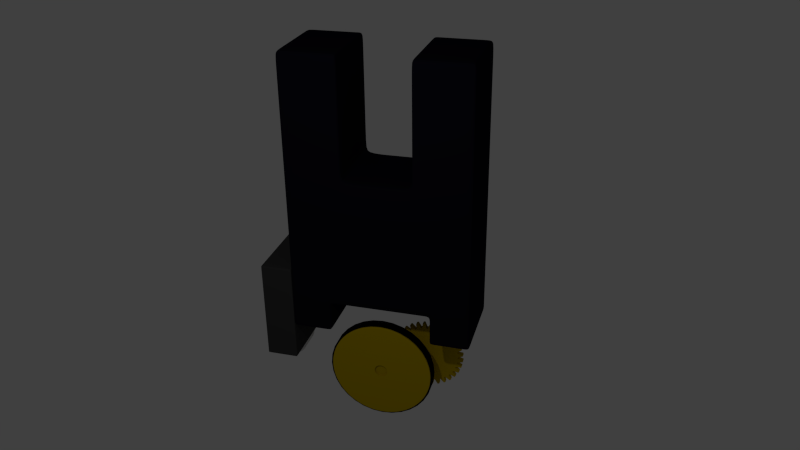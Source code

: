 # Source: magnetic_robot_4.blend  (saved by Blender 2.76.0; exported with 4.5.12 LTS)
import bpy
from mathutils import Matrix  # noqa: F401  (used for matrix-valued properties, if any)

bpy.ops.wm.read_factory_settings(use_empty=True)
scene = bpy.context.scene
scene.name = 'Scene'

# ---- collections
col_collection_1 = bpy.data.collections.new('Collection 1'); scene.collection.children.link(col_collection_1)
col_collection_2 = bpy.data.collections.new('Collection 2'); scene.collection.children.link(col_collection_2)
col_collection_3 = bpy.data.collections.new('Collection 3'); scene.collection.children.link(col_collection_3)
col_collection_4 = bpy.data.collections.new('Collection 4'); scene.collection.children.link(col_collection_4)
col_collection_5 = bpy.data.collections.new('Collection 5'); scene.collection.children.link(col_collection_5)

# ---- materials (node trees are filled in below, after node groups)
mat_magnet = bpy.data.materials.new('Magnet')
mat_magnet.alpha_threshold = 0.0
mat_magnet.use_transparent_shadow = False
mat_magnet.diffuse_color = (0.005782, 0.005244, 0.01109, 1.0)
mat_magnet.roughness = 0.5
mat_jante = bpy.data.materials.new('Jante')
mat_jante.alpha_threshold = 0.0
mat_jante.use_transparent_shadow = False
mat_jante.diffuse_color = (0.4869, 0.3426, 0.0, 1.0)
mat_jante.roughness = 0.5
mat_side_wheels = bpy.data.materials.new('Side Wheels')
mat_side_wheels.alpha_threshold = 0.0
mat_side_wheels.use_transparent_shadow = False
mat_side_wheels.roughness = 0.5
mat_rubber = bpy.data.materials.new('Rubber')
mat_rubber.alpha_threshold = 0.0
mat_rubber.use_transparent_shadow = False
mat_rubber.diffuse_color = (0.0, 0.0, 0.0, 1.0)
mat_rubber.roughness = 0.5
mat_material = bpy.data.materials.new('Material')
mat_material.alpha_threshold = 0.0
mat_material.use_transparent_shadow = False
mat_material.diffuse_color = (0.04445, 0.04445, 0.04445, 1.0)
mat_material.roughness = 0.5

# ---- material node trees

# ---- world
world_world = bpy.data.worlds.new('World'); scene.world = world_world
world_world.color = (0.05088, 0.05088, 0.05088)
world_world.use_sun_shadow = False
world_world.sun_shadow_jitter_overblur = 0.0
world_world.cycles.sampling_method = 'MANUAL'
world_world.cycles.sample_map_resolution = 256

# ---- cameras
cam_camera = bpy.data.cameras.new('Camera')
cam_camera.clip_end = 100.0
cam_camera.lens = 35.0
cam_camera.sensor_width = 32.0
cam_camera.sensor_height = 18.0
cam_camera.ortho_scale = 7.314
cam_camera.dof.focus_distance = 0.0
cam_camera.dof.aperture_fstop = 128.0

# ---- lights
light_lamp = bpy.data.lights.new('Lamp', 'POINT')
light_lamp.transmission_factor = 0.0
light_lamp.cutoff_distance = 30.0
light_lamp.energy = 100.0
light_lamp.shadow_buffer_clip_start = 1.001
light_lamp.shadow_soft_size = 0.1
light_lamp.shadow_maximum_resolution = 0.006
light_lamp.use_absolute_resolution = True
light_lamp.cycles.use_multiple_importance_sampling = False

# ---- meshes
me_cube_001 = bpy.data.meshes.new('Cube.001')
me_cube_001.from_pydata([(-0.2866, -1.0, -0.4103), (-0.2866, -1.0, 1.268), (-0.2866, 0.03069, -0.4103), (-0.2866, 0.03069, 1.268), (-0.1598, -1.0, -0.4103), (-0.1598, 0.03069, 1.268), (-0.1598, -1.0, 1.268), (-0.1598, 0.03069, -0.4103), (0.0, 0.03069, 1.268), (0.0, 0.03069, -0.4103), (0.0, -1.0, 1.268), (0.0, -1.0, -0.4103), (-0.2866, -1.0, -0.8042), (-0.2866, 0.03069, -0.8042), (-0.1598, -1.0, -0.8042), (-0.1598, 0.03069, -0.8042), (-0.1069, 0.03069, -0.4103), (-0.1069, 0.03069, 1.268), (-0.1069, -1.0, 1.268), (-0.1069, -1.0, -0.4103), (-0.2866, -1.0, 2.805), (-0.2866, 0.03069, 2.805), (-0.1598, 0.03069, 2.805), (-0.1598, -1.0, 2.805), (-0.1069, -1.0, 2.805), (-0.1069, 0.03069, 2.805), (-0.2866, -1.0, -0.3327), (-0.2866, 0.03069, -0.3327), (-0.1598, 0.03069, -0.3327), (-0.1598, -1.0, -0.3327), (0.0, -1.0, -0.3327), (0.0, 0.03069, -0.3327), (-0.1069, 0.03069, -0.3327), (-0.1069, -1.0, -0.3327), (-0.2669, 0.03069, 1.268), (-0.2669, 0.03069, -0.4103), (-0.2669, -1.0, 1.268), (-0.2669, -1.0, -0.4103), (-0.2669, 0.03069, -0.8042), (-0.2669, -1.0, -0.8042), (-0.2669, 0.03069, 2.805), (-0.2669, -1.0, 2.805), (-0.2669, -1.0, -0.3327), (-0.2669, 0.03069, -0.3327), (-0.1222, 0.03069, -0.4103), (-0.1222, -1.0, 1.268), (-0.1222, 0.03069, 1.268), (-0.1222, -1.0, -0.4103), (-0.1222, -1.0, 2.805), (-0.1222, 0.03069, 2.805), (-0.1222, 0.03069, -0.3327), (-0.1222, -1.0, -0.3327), (-0.2866, 0.03069, -0.7554), (-0.2866, -1.0, -0.7554), (-0.1598, -1.0, -0.7554), (-0.1598, 0.03069, -0.7554), (-0.2669, 0.03069, -0.7554), (-0.2669, -1.0, -0.7554), (-0.1768, 0.03069, 1.268), (-0.1768, -1.0, -0.4103), (-0.1768, -1.0, -0.8042), (-0.1768, 0.03069, 2.805), (-0.1768, -1.0, -0.3327), (-0.1768, 0.03069, -0.4103), (-0.1768, -1.0, 1.268), (-0.1768, 0.03069, -0.8042), (-0.1768, -1.0, 2.805), (-0.1768, 0.03069, -0.3327), (-0.1768, -1.0, -0.7554), (-0.1768, 0.03069, -0.7554), (-0.2866, -1.0, 1.191), (-0.2866, 0.03069, 1.191), (-0.1598, 0.03069, 1.191), (-0.1598, -1.0, 1.191), (0.0, -1.0, 1.191), (0.0, 0.03069, 1.191), (-0.1069, 0.03069, 1.191), (-0.1069, -1.0, 1.191), (-0.2669, 0.03069, 1.191), (-0.2669, -1.0, 1.191), (-0.1222, -1.0, 1.191), (-0.1222, 0.03069, 1.191), (-0.1768, -1.0, 1.191), (-0.1768, 0.03069, 1.191), (-0.1069, -1.0, 1.366), (-0.1598, -1.0, 1.366), (-0.1598, 0.03069, 1.366), (-0.1069, 0.03069, 1.366), (-0.2866, 0.03069, 1.366), (-0.2866, -1.0, 1.366), (-0.2669, -1.0, 1.366), (-0.2669, 0.03069, 1.366), (-0.1222, -1.0, 1.366), (-0.1222, 0.03069, 1.366), (-0.1768, 0.03069, 1.366), (-0.1768, -1.0, 1.366), (-0.1069, -1.0, 2.668), (-0.1598, 0.03069, 2.668), (-0.2866, 0.03069, 2.668), (-0.2866, -1.0, 2.668), (-0.2669, -1.0, 2.668), (-0.2669, 0.03069, 2.668), (-0.1222, -1.0, 2.668), (-0.1222, 0.03069, 2.668), (-0.1768, 0.03069, 2.668), (-0.1768, -1.0, 2.668), (-0.1598, -1.0, 2.668), (-0.1069, 0.03069, 2.668), (-0.2866, -0.9314, 1.268), (-0.2866, -0.9314, -0.4103), (-0.1598, -0.9314, -0.4103), (0.0, -0.9314, 1.268), (0.0, -0.9314, -0.4103), (-0.2866, -0.9314, -0.8042), (-0.1598, -0.9314, -0.8042), (-0.1069, -0.9314, -0.4103), (-0.1069, -0.9314, 1.268), (-0.2866, -0.9314, 2.805), (-0.1598, -0.9314, 2.805), (-0.1069, -0.9314, 2.805), (-0.2866, -0.9314, -0.3327), (-0.2669, -0.9314, 2.805), (-0.2669, -0.9314, -0.8042), (-0.1222, -0.9314, 2.805), (-0.1222, -0.9314, -0.4103), (-0.1598, -0.9314, -0.7554), (-0.2866, -0.9314, -0.7554), (-0.1768, -0.9314, 2.805), (-0.1768, -0.9314, -0.8042), (-0.2866, -0.9314, 1.191), (-0.2866, -0.9314, 1.366), (-0.1069, -0.9314, 1.366), (-0.2866, -0.9314, 2.668), (-0.1069, -0.9314, 2.668), (-0.2866, -0.04375, 1.268), (-0.2866, -0.04375, 2.805), (-0.1598, -0.04375, -0.7554), (-0.2866, -0.04375, 1.366), (-0.2866, -0.04375, 2.668), (-0.2866, -0.04375, -0.4103), (-0.1598, -0.04375, -0.4103), (0.0, -0.04375, 1.268), (0.0, -0.04375, -0.4103), (-0.2866, -0.04375, -0.8042), (-0.1598, -0.04375, -0.8042), (-0.1069, -0.04375, -0.4103), (-0.1069, -0.04375, 1.268), (-0.1598, -0.04375, 2.805), (-0.1069, -0.04375, 2.805), (-0.2866, -0.04375, -0.3327), (-0.2669, -0.04375, 2.805), (-0.2669, -0.04375, -0.8042), (-0.1222, -0.04375, 2.805), (-0.1222, -0.04375, -0.4103), (-0.2866, -0.04375, -0.7554), (-0.1768, -0.04375, 2.805), (-0.1768, -0.04375, -0.8042), (-0.2866, -0.04375, 1.191), (-0.1069, -0.04375, 1.366), (-0.1069, -0.04375, 2.668), (-0.02288, 0.03069, 1.268), (-0.02288, -1.0, -0.4103), (-0.02288, 0.03069, -0.4103), (-0.02288, -1.0, 1.268), (-0.02288, -1.0, -0.3327), (-0.02288, 0.03069, -0.3327), (-0.02288, 0.03069, 1.191), (-0.02288, -1.0, 1.191), (-0.02288, -0.9314, 1.268), (-0.02288, -0.9314, -0.4103), (-0.02288, -0.04375, 1.268), (-0.02288, -0.04375, -0.4103), (-0.2866, -1.0, -0.4903), (-0.1598, -1.0, -0.4903), (-0.2866, 0.03069, -0.4903), (-0.1598, 0.03069, -0.4903), (-0.2669, 0.03069, -0.4903), (-0.2669, -1.0, -0.4903), (-0.1768, 0.03069, -0.4903), (-0.1768, -1.0, -0.4903), (-0.2866, -0.9314, -0.4903), (-0.1598, -0.9314, -0.4903), (-0.1598, -0.04375, -0.4903), (-0.2866, -0.04375, -0.4903), (-0.1415, 0.03069, -0.4103), (-0.1415, -1.0, 1.268), (-0.1415, -1.0, 2.805), (-0.1415, 0.03069, -0.3327), (-0.1415, 0.03069, 1.268), (-0.1415, -1.0, -0.4103), (-0.1415, 0.03069, 2.805), (-0.1415, -1.0, -0.3327), (-0.1415, 0.03069, 1.191), (-0.1415, -1.0, 1.191), (-0.1415, -1.0, 1.366), (-0.1415, 0.03069, 1.366), (-0.1415, -1.0, 2.668), (-0.1415, 0.03069, 2.668), (-0.1415, -0.9314, -0.4103), (-0.1415, -0.9314, 2.805), (-0.1415, -0.04375, -0.4103), (-0.1415, -0.04375, 2.805)], [], [(149, 27, 2, 139), (67, 28, 7, 63), (191, 29, 4, 189), (42, 26, 0, 37), (197, 97, 22, 190), (102, 96, 24, 48), (154, 52, 13, 143), (171, 162, 9, 142), (156, 65, 15, 144), (165, 31, 9, 162), (57, 53, 12, 39), (69, 55, 15, 65), (125, 54, 14, 114), (50, 32, 16, 44), (153, 44, 16, 145), (170, 160, 17, 146), (164, 33, 19, 161), (201, 190, 22, 147), (150, 40, 21, 135), (101, 98, 21, 40), (159, 107, 25, 148), (132, 99, 20, 117), (105, 106, 23, 66), (167, 77, 33, 164), (81, 76, 32, 50), (166, 75, 31, 165), (79, 70, 26, 42), (193, 73, 29, 191), (83, 72, 28, 67), (157, 71, 27, 149), (71, 78, 43, 27), (82, 79, 42, 62), (99, 100, 41, 20), (104, 101, 40, 61), (155, 61, 40, 150), (52, 56, 38, 13), (68, 57, 39, 60), (143, 13, 38, 151), (62, 42, 37, 59), (27, 43, 35, 2), (77, 80, 51, 33), (192, 81, 50, 187), (148, 25, 49, 152), (200, 184, 44, 153), (187, 50, 44, 184), (196, 102, 48, 186), (107, 103, 49, 25), (33, 51, 47, 19), (179, 177, 57, 68), (174, 176, 56, 52), (181, 173, 54, 125), (178, 175, 55, 69), (177, 172, 53, 57), (183, 174, 52, 154), (176, 178, 69, 56), (173, 179, 68, 54), (29, 62, 59, 4), (54, 68, 60, 14), (147, 22, 61, 155), (97, 104, 61, 22), (73, 82, 62, 29), (78, 83, 67, 43), (100, 105, 66, 41), (56, 69, 65, 38), (151, 38, 65, 156), (43, 67, 63, 35), (34, 58, 83, 78), (6, 64, 82, 73), (188, 46, 81, 192), (18, 45, 80, 77), (64, 36, 79, 82), (3, 34, 78, 71), (134, 3, 71, 157), (58, 5, 72, 83), (185, 6, 73, 193), (36, 1, 70, 79), (160, 8, 75, 166), (46, 17, 76, 81), (163, 18, 77, 167), (36, 64, 95, 90), (5, 58, 94, 86), (17, 46, 93, 87), (185, 45, 92, 194), (58, 34, 91, 94), (1, 36, 90, 89), (64, 6, 85, 95), (108, 1, 89, 130), (146, 17, 87, 158), (34, 3, 88, 91), (45, 18, 84, 92), (188, 5, 86, 195), (90, 95, 105, 100), (86, 94, 104, 97), (87, 93, 103, 107), (194, 92, 102, 196), (94, 91, 101, 104), (89, 90, 100, 99), (95, 85, 106, 105), (130, 89, 99, 132), (158, 87, 107, 159), (91, 88, 98, 101), (92, 84, 96, 102), (195, 86, 97, 197), (84, 131, 133, 96), (137, 130, 132, 138), (18, 116, 131, 84), (134, 108, 130, 137), (1, 108, 129, 70), (39, 122, 128, 60), (23, 118, 127, 66), (172, 180, 126, 53), (182, 181, 125, 136), (189, 198, 124, 47), (24, 119, 123, 48), (12, 113, 122, 39), (66, 127, 121, 41), (70, 129, 120, 26), (138, 132, 117, 135), (96, 133, 119, 24), (41, 121, 117, 20), (186, 199, 118, 23), (163, 168, 116, 18), (47, 124, 115, 19), (136, 125, 114, 144), (60, 128, 114, 14), (161, 169, 112, 11), (53, 126, 113, 12), (26, 120, 109, 0), (55, 136, 144, 15), (98, 138, 135, 21), (175, 182, 136, 55), (3, 134, 137, 88), (88, 137, 138, 98), (131, 158, 159, 133), (116, 146, 158, 131), (108, 134, 157, 129), (122, 151, 156, 128), (118, 147, 155, 127), (180, 183, 154, 126), (198, 200, 153, 124), (119, 148, 152, 123), (113, 143, 151, 122), (127, 155, 150, 121), (129, 157, 149, 120), (133, 159, 148, 119), (121, 150, 135, 117), (199, 201, 147, 118), (168, 170, 146, 116), (124, 153, 145, 115), (128, 156, 144, 114), (169, 171, 142, 112), (126, 154, 143, 113), (120, 149, 139, 109), (115, 145, 171, 169), (111, 141, 170, 168), (19, 115, 169, 161), (10, 111, 168, 163), (10, 163, 167, 74), (17, 160, 166, 76), (76, 166, 165, 32), (74, 167, 164, 30), (30, 164, 161, 11), (141, 8, 160, 170), (32, 165, 162, 16), (145, 16, 162, 171), (109, 139, 183, 180), (7, 140, 182, 175), (140, 110, 181, 182), (0, 109, 180, 172), (4, 59, 179, 173), (35, 63, 178, 176), (139, 2, 174, 183), (37, 0, 172, 177), (63, 7, 175, 178), (110, 4, 173, 181), (2, 35, 176, 174), (59, 37, 177, 179), (123, 152, 201, 199), (110, 140, 200, 198), (48, 123, 199, 186), (4, 110, 198, 189), (93, 195, 197, 103), (85, 194, 196, 106), (46, 188, 195, 93), (6, 185, 194, 85), (45, 185, 193, 80), (5, 188, 192, 72), (106, 196, 186, 23), (28, 187, 184, 7), (140, 7, 184, 200), (72, 192, 187, 28), (80, 193, 191, 51), (152, 49, 190, 201), (103, 197, 190, 49), (51, 191, 189, 47)])
me_cube_001.materials.append(mat_magnet)
me_cube_001.use_remesh_preserve_volume = False
me_cube_001.use_remesh_preserve_attributes = False
me_cube_001.use_mirror_vertex_groups = False
me_cube_001.update()
me_circle_006 = bpy.data.meshes.new('Circle.006')
me_circle_006.from_pydata([(2.978e-08, 0.8507, -0.06012), (-0.04174, 0.8497, -0.06012), (-0.09802, 0.9952, -0.06012), (-0.1467, 0.9892, -0.06012), (-0.166, 0.8344, -0.06012), (-0.2067, 0.8253, -0.06012), (-0.2903, 0.9569, -0.06012), (-0.3369, 0.9415, -0.06012), (-0.3256, 0.786, -0.06012), (-0.3637, 0.7691, -0.06012), (-0.4714, 0.8819, -0.06012), (-0.5141, 0.8577, -0.06012), (-0.4727, 0.7074, -0.06012), (-0.5068, 0.6833, -0.06012), (-0.6344, 0.773, -0.06012), (-0.6716, 0.741, -0.06012), (-0.6016, 0.6016, -0.06012), (-0.6304, 0.5713, -0.06012), (-0.773, 0.6344, -0.06012), (-0.8032, 0.5957, -0.06012), (-0.7074, 0.4727, -0.06012), (-0.7297, 0.4374, -0.06012), (-0.8819, 0.4714, -0.06012), (-0.904, 0.4276, -0.06012), (-0.786, 0.3256, -0.06012), (-0.801, 0.2866, -0.06012), (-0.9569, 0.2903, -0.06012), (-0.97, 0.243, -0.06012), (-0.8344, 0.166, -0.06012), (-0.8415, 0.1248, -0.06012), (-0.9952, 0.09802, -0.06012), (-0.9988, 0.04907, -0.06012), (-0.8507, -4.308e-07, -0.06012), (-0.8497, -0.04174, -0.06012), (-0.9952, -0.09802, -0.06012), (-0.9892, -0.1467, -0.06012), (-0.8344, -0.166, -0.06012), (-0.8253, -0.2067, -0.06012), (-0.9569, -0.2903, -0.06012), (-0.9415, -0.3369, -0.06012), (-0.786, -0.3256, -0.06012), (-0.7691, -0.3637, -0.06012), (-0.8819, -0.4714, -0.06012), (-0.8577, -0.5141, -0.06012), (-0.7074, -0.4727, -0.06012), (-0.6833, -0.5068, -0.06012), (-0.773, -0.6344, -0.06012), (-0.741, -0.6716, -0.06012), (-0.6016, -0.6016, -0.06012), (-0.5713, -0.6304, -0.06012), (-0.6344, -0.773, -0.06012), (-0.5957, -0.8032, -0.06012), (-0.4727, -0.7074, -0.06012), (-0.4374, -0.7297, -0.06012), (-0.4714, -0.8819, -0.06012), (-0.4276, -0.904, -0.06012), (-0.3256, -0.786, -0.06012), (-0.2866, -0.801, -0.06012), (-0.2903, -0.9569, -0.06012), (-0.243, -0.97, -0.06012), (-0.166, -0.8344, -0.06012), (-0.1248, -0.8415, -0.06012), (-0.09802, -0.9952, -0.06012), (-0.04907, -0.9988, -0.06012), (-1.519e-06, -0.8507, -0.06012), (0.04174, -0.8497, -0.06012), (0.09802, -0.9952, -0.06012), (0.1467, -0.9892, -0.06012), (0.166, -0.8344, -0.06012), (0.2067, -0.8253, -0.06012), (0.2903, -0.9569, -0.06012), (0.3369, -0.9415, -0.06012), (0.3256, -0.786, -0.06012), (0.3637, -0.7691, -0.06012), (0.4714, -0.8819, -0.06012), (0.5141, -0.8577, -0.06012), (0.4726, -0.7074, -0.06012), (0.5068, -0.6833, -0.06012), (0.6344, -0.773, -0.06012), (0.6716, -0.741, -0.06012), (0.6016, -0.6016, -0.06012), (0.6304, -0.5713, -0.06012), (0.773, -0.6344, -0.06012), (0.8032, -0.5957, -0.06012), (0.7074, -0.4727, -0.06012), (0.7297, -0.4374, -0.06012), (0.8819, -0.4714, -0.06012), (0.904, -0.4276, -0.06012), (0.786, -0.3256, -0.06012), (0.801, -0.2866, -0.06012), (0.9569, -0.2903, -0.06012), (0.97, -0.243, -0.06012), (0.8344, -0.166, -0.06012), (0.8415, -0.1248, -0.06012), (0.9952, -0.09802, -0.06012), (0.9988, -0.04907, -0.06012), (0.8507, -1.296e-06, -0.06012), (0.8497, 0.04174, -0.06012), (0.9952, 0.09802, -0.06012), (0.9892, 0.1467, -0.06012), (0.8344, 0.166, -0.06012), (0.8253, 0.2067, -0.06012), (0.9569, 0.2903, -0.06012), (0.9415, 0.3369, -0.06012), (0.786, 0.3256, -0.06012), (0.7691, 0.3637, -0.06012), (0.8819, 0.4714, -0.06012), (0.8577, 0.5141, -0.06012), (0.7074, 0.4727, -0.06012), (0.6833, 0.5068, -0.06012), (0.773, 0.6344, -0.06012), (0.741, 0.6716, -0.06012), (0.6016, 0.6016, -0.06012), (0.5713, 0.6304, -0.06012), (0.6344, 0.773, -0.06012), (0.5957, 0.8032, -0.06012), (0.4726, 0.7074, -0.06012), (0.4374, 0.7297, -0.06012), (0.4714, 0.8819, -0.06012), (0.4276, 0.904, -0.06012), (0.3256, 0.786, -0.06012), (0.2866, 0.801, -0.06012), (0.2903, 0.9569, -0.06012), (0.243, 0.97, -0.06012), (0.166, 0.8344, -0.06012), (0.1248, 0.8415, -0.06012), (0.09801, 0.9952, -0.06012), (0.04906, 0.9988, -0.06012), (0.04906, 0.9988, 0.06012), (0.09801, 0.9952, 0.06012), (0.1248, 0.8415, 0.06012), (0.166, 0.8344, 0.06012), (0.243, 0.97, 0.06012), (0.2903, 0.9569, 0.06012), (0.2866, 0.801, 0.06012), (0.3256, 0.786, 0.06012), (0.4276, 0.904, 0.06012), (0.4714, 0.8819, 0.06012), (0.4374, 0.7297, 0.06012), (0.4726, 0.7074, 0.06012), (0.5957, 0.8032, 0.06012), (0.6344, 0.773, 0.06012), (0.5713, 0.6304, 0.06012), (0.6016, 0.6016, 0.06012), (0.741, 0.6716, 0.06012), (0.773, 0.6344, 0.06012), (0.6833, 0.5068, 0.06012), (0.7074, 0.4727, 0.06012), (0.8577, 0.5141, 0.06012), (0.8819, 0.4714, 0.06012), (0.7691, 0.3637, 0.06012), (0.786, 0.3256, 0.06012), (0.9415, 0.3369, 0.06012), (0.9569, 0.2903, 0.06012), (0.8253, 0.2067, 0.06012), (0.8344, 0.166, 0.06012), (0.9892, 0.1467, 0.06012), (0.9952, 0.09802, 0.06012), (0.8497, 0.04174, 0.06012), (0.8507, -1.305e-06, 0.06012), (0.9988, -0.04907, 0.06012), (0.9952, -0.09802, 0.06012), (0.8415, -0.1248, 0.06012), (0.8344, -0.166, 0.06012), (0.97, -0.243, 0.06012), (0.9569, -0.2903, 0.06012), (0.801, -0.2866, 0.06012), (0.786, -0.3256, 0.06012), (0.904, -0.4276, 0.06012), (0.8819, -0.4714, 0.06012), (0.7297, -0.4374, 0.06012), (0.7074, -0.4727, 0.06012), (0.8032, -0.5957, 0.06012), (0.773, -0.6344, 0.06012), (0.6304, -0.5713, 0.06012), (0.6016, -0.6016, 0.06012), (0.6716, -0.741, 0.06012), (0.6344, -0.773, 0.06012), (0.5068, -0.6833, 0.06012), (0.4726, -0.7074, 0.06012), (0.5141, -0.8577, 0.06012), (0.4714, -0.8819, 0.06012), (0.3637, -0.7691, 0.06012), (0.3256, -0.786, 0.06012), (0.3369, -0.9415, 0.06012), (0.2903, -0.9569, 0.06012), (0.2067, -0.8253, 0.06012), (0.166, -0.8344, 0.06012), (0.1467, -0.9892, 0.06012), (0.09802, -0.9952, 0.06012), (0.04174, -0.8497, 0.06012), (-1.519e-06, -0.8507, 0.06012), (-0.04907, -0.9988, 0.06012), (-0.09802, -0.9952, 0.06012), (-0.1248, -0.8415, 0.06012), (-0.166, -0.8344, 0.06012), (-0.243, -0.97, 0.06012), (-0.2903, -0.9569, 0.06012), (-0.2866, -0.801, 0.06012), (-0.3256, -0.786, 0.06012), (-0.4276, -0.904, 0.06012), (-0.4714, -0.8819, 0.06012), (-0.4374, -0.7297, 0.06012), (-0.4727, -0.7074, 0.06012), (-0.5957, -0.8032, 0.06012), (-0.6344, -0.773, 0.06012), (-0.5713, -0.6304, 0.06012), (-0.6016, -0.6016, 0.06012), (-0.741, -0.6716, 0.06012), (-0.773, -0.6344, 0.06012), (-0.6833, -0.5068, 0.06012), (-0.7074, -0.4727, 0.06012), (-0.8577, -0.5141, 0.06012), (-0.8819, -0.4714, 0.06012), (-0.7691, -0.3637, 0.06012), (-0.786, -0.3256, 0.06012), (-0.9415, -0.3369, 0.06012), (-0.9569, -0.2903, 0.06012), (-0.8253, -0.2067, 0.06012), (-0.8344, -0.166, 0.06012), (-0.9892, -0.1467, 0.06012), (-0.9952, -0.09802, 0.06012), (-0.8497, -0.04174, 0.06012), (-0.8507, -4.399e-07, 0.06012), (-0.9988, 0.04907, 0.06012), (-0.9952, 0.09802, 0.06012), (-0.8415, 0.1248, 0.06012), (-0.8344, 0.166, 0.06012), (-0.97, 0.243, 0.06012), (-0.9569, 0.2903, 0.06012), (-0.801, 0.2866, 0.06012), (-0.786, 0.3256, 0.06012), (-0.904, 0.4276, 0.06012), (-0.8819, 0.4714, 0.06012), (-0.7297, 0.4374, 0.06012), (-0.7074, 0.4727, 0.06012), (-0.8032, 0.5957, 0.06012), (-0.773, 0.6344, 0.06012), (-0.6304, 0.5713, 0.06012), (-0.6016, 0.6016, 0.06012), (-0.6716, 0.741, 0.06012), (-0.6344, 0.773, 0.06012), (-0.5068, 0.6833, 0.06012), (-0.4727, 0.7074, 0.06012), (-0.5141, 0.8577, 0.06012), (-0.4714, 0.8819, 0.06012), (-0.3637, 0.7691, 0.06012), (-0.3256, 0.786, 0.06012), (-0.3369, 0.9415, 0.06012), (-0.2903, 0.9569, 0.06012), (-0.2067, 0.8253, 0.06012), (-0.166, 0.8344, 0.06012), (-0.1467, 0.9892, 0.06012), (-0.09802, 0.9952, 0.06012), (2.978e-08, 0.8507, 0.06012), (-0.04174, 0.8497, 0.06012)], [], [(1, 0, 127, 126, 125, 124, 123, 122, 121, 120, 119, 118, 117, 116, 115, 114, 113, 112, 111, 110, 109, 108, 107, 106, 105, 104, 103, 102, 101, 100, 99, 98, 97, 96, 95, 94, 93, 92, 91, 90, 89, 88, 87, 86, 85, 84, 83, 82, 81, 80, 79, 78, 77, 76, 75, 74, 73, 72, 71, 70, 69, 68, 67, 66, 65, 64, 63, 62, 61, 60, 59, 58, 57, 56, 55, 54, 53, 52, 51, 50, 49, 48, 47, 46, 45, 44, 43, 42, 41, 40, 39, 38, 37, 36, 35, 34, 33, 32, 31, 30, 29, 28, 27, 26, 25, 24, 23, 22, 21, 20, 19, 18, 17, 16, 15, 14, 13, 12, 11, 10, 9, 8, 7, 6, 5, 4, 3, 2), (255, 253, 252, 251, 250, 249, 248, 247, 246, 245, 244, 243, 242, 241, 240, 239, 238, 237, 236, 235, 234, 233, 232, 231, 230, 229, 228, 227, 226, 225, 224, 223, 222, 221, 220, 219, 218, 217, 216, 215, 214, 213, 212, 211, 210, 209, 208, 207, 206, 205, 204, 203, 202, 201, 200, 199, 198, 197, 196, 195, 194, 193, 192, 191, 190, 189, 188, 187, 186, 185, 184, 183, 182, 181, 180, 179, 178, 177, 176, 175, 174, 173, 172, 171, 170, 169, 168, 167, 166, 165, 164, 163, 162, 161, 160, 159, 158, 157, 156, 155, 154, 153, 152, 151, 150, 149, 148, 147, 146, 145, 144, 143, 142, 141, 140, 139, 138, 137, 136, 135, 134, 133, 132, 131, 130, 129, 128, 254), (77, 78, 177, 178), (26, 27, 228, 229), (78, 79, 176, 177), (27, 28, 227, 228), (79, 80, 175, 176), (28, 29, 226, 227), (80, 81, 174, 175), (29, 30, 225, 226), (81, 82, 173, 174), (30, 31, 224, 225), (82, 83, 172, 173), (31, 32, 223, 224), (83, 84, 171, 172), (32, 33, 222, 223), (84, 85, 170, 171), (33, 34, 221, 222), (85, 86, 169, 170), (34, 35, 220, 221), (86, 87, 168, 169), (35, 36, 219, 220), (87, 88, 167, 168), (36, 37, 218, 219), (88, 89, 166, 167), (37, 38, 217, 218), (89, 90, 165, 166), (38, 39, 216, 217), (90, 91, 164, 165), (39, 40, 215, 216), (91, 92, 163, 164), (40, 41, 214, 215), (92, 93, 162, 163), (41, 42, 213, 214), (93, 94, 161, 162), (42, 43, 212, 213), (94, 95, 160, 161), (43, 44, 211, 212), (95, 96, 159, 160), (44, 45, 210, 211), (96, 97, 158, 159), (45, 46, 209, 210), (97, 98, 157, 158), (46, 47, 208, 209), (98, 99, 156, 157), (47, 48, 207, 208), (99, 100, 155, 156), (48, 49, 206, 207), (100, 101, 154, 155), (49, 50, 205, 206), (101, 102, 153, 154), (50, 51, 204, 205), (102, 103, 152, 153), (51, 52, 203, 204), (0, 1, 255, 254), (103, 104, 151, 152), (52, 53, 202, 203), (1, 2, 253, 255), (104, 105, 150, 151), (53, 54, 201, 202), (2, 3, 252, 253), (105, 106, 149, 150), (54, 55, 200, 201), (3, 4, 251, 252), (106, 107, 148, 149), (55, 56, 199, 200), (4, 5, 250, 251), (107, 108, 147, 148), (56, 57, 198, 199), (5, 6, 249, 250), (108, 109, 146, 147), (57, 58, 197, 198), (6, 7, 248, 249), (109, 110, 145, 146), (58, 59, 196, 197), (7, 8, 247, 248), (110, 111, 144, 145), (59, 60, 195, 196), (8, 9, 246, 247), (111, 112, 143, 144), (60, 61, 194, 195), (9, 10, 245, 246), (112, 113, 142, 143), (61, 62, 193, 194), (10, 11, 244, 245), (113, 114, 141, 142), (62, 63, 192, 193), (11, 12, 243, 244), (114, 115, 140, 141), (63, 64, 191, 192), (12, 13, 242, 243), (115, 116, 139, 140), (64, 65, 190, 191), (13, 14, 241, 242), (116, 117, 138, 139), (65, 66, 189, 190), (14, 15, 240, 241), (117, 118, 137, 138), (66, 67, 188, 189), (15, 16, 239, 240), (118, 119, 136, 137), (67, 68, 187, 188), (16, 17, 238, 239), (119, 120, 135, 136), (68, 69, 186, 187), (17, 18, 237, 238), (120, 121, 134, 135), (69, 70, 185, 186), (18, 19, 236, 237), (121, 122, 133, 134), (70, 71, 184, 185), (19, 20, 235, 236), (122, 123, 132, 133), (71, 72, 183, 184), (20, 21, 234, 235), (123, 124, 131, 132), (72, 73, 182, 183), (21, 22, 233, 234), (124, 125, 130, 131), (73, 74, 181, 182), (22, 23, 232, 233), (125, 126, 129, 130), (74, 75, 180, 181), (23, 24, 231, 232), (126, 127, 128, 129), (75, 76, 179, 180), (24, 25, 230, 231), (127, 0, 254, 128), (76, 77, 178, 179), (25, 26, 229, 230)])
me_circle_006.materials.append(mat_jante)
me_circle_006.use_remesh_preserve_volume = False
me_circle_006.use_remesh_preserve_attributes = False
me_circle_006.use_mirror_vertex_groups = False
me_circle_006.update()
me_cylinder_002 = bpy.data.meshes.new('Cylinder.002')
me_cylinder_002.from_pydata([(0.0, 1.0, 0.1184), (0.1951, 0.9808, 0.1184), (0.3827, 0.9239, 0.1184), (0.5556, 0.8315, 0.1184), (0.7071, 0.7071, 0.1184), (0.8315, 0.5556, 0.1184), (0.9239, 0.3827, 0.1184), (0.9808, 0.1951, 0.1184), (1.0, -8.936e-09, 0.1184), (0.9808, -0.1951, 0.1184), (0.9239, -0.3827, 0.1184), (0.8315, -0.5556, 0.1184), (0.7071, -0.7071, 0.1184), (0.5556, -0.8315, 0.1184), (0.3827, -0.9239, 0.1184), (0.1951, -0.9808, 0.1184), (-3.258e-07, -1.0, 0.1184), (-0.1951, -0.9808, 0.1184), (-0.3827, -0.9239, 0.1184), (-0.5556, -0.8315, 0.1184), (-0.7071, -0.7071, 0.1184), (-0.8315, -0.5556, 0.1184), (-0.9239, -0.3827, 0.1184), (-0.9808, -0.1951, 0.1184), (-1.0, 8.812e-07, 0.1184), (-0.9808, 0.1951, 0.1184), (-0.9239, 0.3827, 0.1184), (-0.8315, 0.5556, 0.1184), (-0.7071, 0.7071, 0.1184), (-0.5556, 0.8315, 0.1184), (-0.3827, 0.9239, 0.1184), (-0.1951, 0.9808, 0.1184), (1.025e-07, 0.1272, 0.1184), (0.02482, 0.1248, 0.1184), (0.04868, 0.1175, 0.1184), (0.07068, 0.1058, 0.1184), (0.08996, 0.08996, 0.1184), (0.1058, 0.07068, 0.1184), (0.1175, 0.04869, 0.1184), (0.1248, 0.02482, 0.1184), (0.1272, 2.316e-07, 0.1184), (0.1248, -0.02482, 0.1184), (0.1175, -0.04868, 0.1184), (0.1058, -0.07068, 0.1184), (0.08996, -0.08996, 0.1184), (0.07068, -0.1058, 0.1184), (0.04868, -0.1175, 0.1184), (0.02482, -0.1248, 0.1184), (6.108e-08, -0.1272, 0.1184), (-0.02482, -0.1248, 0.1184), (-0.04868, -0.1175, 0.1184), (-0.07068, -0.1058, 0.1184), (-0.08996, -0.08996, 0.1184), (-0.1058, -0.07068, 0.1184), (-0.1175, -0.04868, 0.1184), (-0.1248, -0.02482, 0.1184), (-0.1272, 3.449e-07, 0.1184), (-0.1248, 0.02482, 0.1184), (-0.1175, 0.04869, 0.1184), (-0.1058, 0.07068, 0.1184), (-0.08996, 0.08996, 0.1184), (-0.07068, 0.1058, 0.1184), (-0.04868, 0.1175, 0.1184), (-0.02482, 0.1248, 0.1184), (1.025e-07, 0.1272, 0.1184), (0.02482, 0.1248, 0.1184), (0.04868, 0.1175, 0.1184), (0.07068, 0.1058, 0.1184), (0.08996, 0.08996, 0.1184), (0.1058, 0.07068, 0.1184), (0.1175, 0.04869, 0.1184), (0.1248, 0.02482, 0.1184), (0.1272, 2.316e-07, 0.1184), (0.1248, -0.02482, 0.1184), (0.1175, -0.04868, 0.1184), (0.1058, -0.07068, 0.1184), (0.08996, -0.08996, 0.1184), (0.07068, -0.1058, 0.1184), (0.04868, -0.1175, 0.1184), (0.02482, -0.1248, 0.1184), (6.108e-08, -0.1272, 0.1184), (-0.02482, -0.1248, 0.1184), (-0.04868, -0.1175, 0.1184), (-0.07068, -0.1058, 0.1184), (-0.08996, -0.08996, 0.1184), (-0.1058, -0.07068, 0.1184), (-0.1175, -0.04868, 0.1184), (-0.1248, -0.02482, 0.1184), (-0.1272, 3.449e-07, 0.1184), (-0.1248, 0.02482, 0.1184), (-0.1175, 0.04869, 0.1184), (-0.1058, 0.07068, 0.1184), (-0.08996, 0.08996, 0.1184), (-0.07068, 0.1058, 0.1184), (-0.04868, 0.1175, 0.1184), (-0.02482, 0.1248, 0.1184), (1.025e-07, 0.1272, 0.0744), (0.02482, 0.1248, 0.0744), (0.04868, 0.1175, 0.0744), (0.07068, 0.1058, 0.0744), (0.08996, 0.08996, 0.0744), (0.1058, 0.07068, 0.0744), (0.1175, 0.04869, 0.0744), (0.1248, 0.02482, 0.0744), (0.1272, 2.35e-07, 0.0744), (0.1248, -0.02482, 0.0744), (0.1175, -0.04868, 0.0744), (0.1058, -0.07068, 0.0744), (0.08996, -0.08996, 0.0744), (0.07068, -0.1058, 0.0744), (0.04868, -0.1175, 0.0744), (0.02482, -0.1248, 0.0744), (6.108e-08, -0.1272, 0.0744), (-0.02482, -0.1248, 0.0744), (-0.04868, -0.1175, 0.0744), (-0.07068, -0.1058, 0.0744), (-0.08996, -0.08996, 0.0744), (-0.1058, -0.07068, 0.0744), (-0.1175, -0.04868, 0.0744), (-0.1248, -0.02482, 0.0744), (-0.1272, 3.482e-07, 0.0744), (-0.1248, 0.02482, 0.0744), (-0.1175, 0.04869, 0.0744), (-0.1058, 0.07068, 0.0744), (-0.08996, 0.08996, 0.0744), (-0.07068, 0.1058, 0.0744), (-0.04868, 0.1175, 0.0744), (-0.02482, 0.1248, 0.0744), (-0.02624, 0.1319, 0.1184), (-0.05147, 0.1243, 0.1184), (0.1319, -0.02624, 0.1184), (0.1345, 2.296e-07, 0.1184), (-0.05147, -0.1243, 0.1184), (-0.02624, -0.1319, 0.1184), (-0.1118, 0.07473, 0.1184), (-0.1243, 0.05147, 0.1184), (0.1118, 0.07473, 0.1184), (0.09511, 0.09511, 0.1184), (0.05147, -0.1243, 0.1184), (0.07473, -0.1118, 0.1184), (-0.1319, -0.02624, 0.1184), (-0.1243, -0.05147, 0.1184), (0.02624, 0.1319, 0.1184), (1.017e-07, 0.1345, 0.1184), (0.1243, -0.05147, 0.1184), (-0.07473, -0.1118, 0.1184), (-0.09511, 0.09511, 0.1184), (0.1243, 0.05147, 0.1184), (0.02624, -0.1319, 0.1184), (-0.1345, 3.494e-07, 0.1184), (0.05147, 0.1243, 0.1184), (0.1118, -0.07473, 0.1184), (-0.09511, -0.09511, 0.1184), (-0.07473, 0.1118, 0.1184), (0.1319, 0.02624, 0.1184), (5.784e-08, -0.1345, 0.1184), (-0.1319, 0.02624, 0.1184), (0.07473, 0.1118, 0.1184), (0.09511, -0.09511, 0.1184), (-0.1118, -0.07473, 0.1184), (-0.1175, 0.04869, 0.111), (-0.1248, 0.02482, 0.111), (0.07068, -0.1058, 0.111), (0.08996, -0.08996, 0.111), (-0.1058, 0.07068, 0.111), (0.04868, -0.1175, 0.111), (0.02482, 0.1248, 0.111), (1.025e-07, 0.1272, 0.111), (-0.08996, 0.08996, 0.111), (0.02482, -0.1248, 0.111), (0.04868, 0.1175, 0.111), (-0.07068, 0.1058, 0.111), (6.108e-08, -0.1272, 0.111), (0.07068, 0.1058, 0.111), (-0.04868, 0.1175, 0.111), (-0.02482, -0.1248, 0.111), (0.08996, 0.08996, 0.111), (-0.02482, 0.1248, 0.111), (-0.04868, -0.1175, 0.111), (0.1058, 0.07068, 0.111), (-0.07068, -0.1058, 0.111), (0.1175, 0.04869, 0.111), (-0.08996, -0.08996, 0.111), (0.1248, 0.02482, 0.111), (-0.1058, -0.07068, 0.111), (0.1272, 2.322e-07, 0.111), (-0.1175, -0.04868, 0.111), (0.1248, -0.02482, 0.111), (-0.1248, -0.02482, 0.111), (0.1175, -0.04868, 0.111), (-0.1272, 3.454e-07, 0.111), (0.1058, -0.07068, 0.111), (-0.1175, 0.04869, 0.07991), (0.07068, -0.1058, 0.07991), (-0.1058, 0.07068, 0.07991), (0.04868, -0.1175, 0.07991), (0.02482, 0.1248, 0.07991), (-0.08996, 0.08996, 0.07991), (0.02482, -0.1248, 0.07991), (0.04868, 0.1175, 0.07991), (-0.07068, 0.1058, 0.07991), (6.108e-08, -0.1272, 0.07991), (0.07068, 0.1058, 0.07991), (-0.04868, 0.1175, 0.07991), (-0.02482, -0.1248, 0.07991), (0.08996, 0.08996, 0.07991), (-0.02482, 0.1248, 0.07991), (-0.04868, -0.1175, 0.07991), (0.1058, 0.07068, 0.07991), (-0.07068, -0.1058, 0.07991), (0.1175, 0.04869, 0.07991), (-0.08996, -0.08996, 0.07991), (0.1248, 0.02482, 0.07991), (-0.1058, -0.07068, 0.07991), (0.1272, 2.345e-07, 0.07991), (-0.1175, -0.04868, 0.07991), (0.1248, -0.02482, 0.07991), (-0.1248, -0.02482, 0.07991), (0.1175, -0.04868, 0.07991), (-0.1272, 3.478e-07, 0.07991), (0.1058, -0.07068, 0.07991), (-0.1248, 0.02482, 0.07991), (0.08996, -0.08996, 0.07991), (1.025e-07, 0.1272, 0.07991), (1.034e-07, 0.1222, 0.0744), (0.02385, 0.1199, 0.0744), (0.04678, 0.1129, 0.0744), (0.06792, 0.1016, 0.0744), (0.08644, 0.08644, 0.0744), (0.1016, 0.06792, 0.0744), (0.1129, 0.04678, 0.0744), (0.1199, 0.02385, 0.0744), (0.1222, 2.364e-07, 0.0744), (0.1199, -0.02385, 0.0744), (0.1129, -0.04678, 0.0744), (0.1016, -0.06792, 0.0744), (0.08644, -0.08644, 0.0744), (0.06792, -0.1016, 0.0744), (0.04678, -0.1129, 0.0744), (0.02385, -0.1199, 0.0744), (6.359e-08, -0.1222, 0.0744), (-0.02385, -0.1199, 0.0744), (-0.04678, -0.1129, 0.0744), (-0.06792, -0.1016, 0.0744), (-0.08644, -0.08644, 0.0744), (-0.1016, -0.06792, 0.0744), (-0.1129, -0.04678, 0.0744), (-0.1199, -0.02385, 0.0744), (-0.1222, 3.452e-07, 0.0744), (-0.1199, 0.02385, 0.0744), (-0.1129, 0.04678, 0.0744), (-0.1016, 0.06792, 0.0744), (-0.08644, 0.08644, 0.0744), (-0.06792, 0.1016, 0.0744), (-0.04678, 0.1129, 0.0744), (-0.02385, 0.1199, 0.0744), (-0.3742, 0.9034, 0.1184), (0.9778, -2.821e-09, 0.1184), (-0.1908, -0.959, 0.1184), (-0.9034, 0.3742, 0.1184), (0.6914, 0.6914, 0.1184), (0.5432, -0.813, 0.1184), (-0.9034, -0.3742, 0.1184), (2.606e-09, 0.9778, 0.1184), (-0.1908, 0.959, 0.1184), (0.959, -0.1908, 0.1184), (-0.3742, -0.9034, 0.1184), (-0.813, 0.5432, 0.1184), (0.813, 0.5432, 0.1184), (0.3742, -0.9034, 0.1184), (-0.959, -0.1908, 0.1184), (0.1908, 0.959, 0.1184), (0.9034, -0.3742, 0.1184), (-0.5432, -0.813, 0.1184), (-0.6914, 0.6914, 0.1184), (0.9034, 0.3742, 0.1184), (0.1908, -0.959, 0.1184), (-0.9778, 8.675e-07, 0.1184), (0.3742, 0.9034, 0.1184), (0.813, -0.5432, 0.1184), (-0.6914, -0.6914, 0.1184), (-0.5432, 0.813, 0.1184), (0.959, 0.1908, 0.1184), (-3.16e-07, -0.9778, 0.1184), (-0.959, 0.1908, 0.1184), (0.5432, 0.813, 0.1184), (0.6914, -0.6914, 0.1184), (-0.813, -0.5432, 0.1184), (0.0, 1.0, 0.0968), (0.1951, 0.9808, 0.0968), (0.3827, 0.9239, 0.0968), (0.5556, 0.8315, 0.0968), (0.7071, 0.7071, 0.0968), (0.8315, 0.5556, 0.0968), (0.9239, 0.3827, 0.0968), (0.9808, 0.1951, 0.0968), (1.0, 4.963e-09, 0.0968), (0.9808, -0.1951, 0.0968), (0.9239, -0.3827, 0.0968), (0.8315, -0.5556, 0.0968), (0.7071, -0.7071, 0.0968), (0.5556, -0.8315, 0.0968), (0.3827, -0.9239, 0.0968), (0.1951, -0.9808, 0.0968), (-3.258e-07, -1.0, 0.0968), (-0.1951, -0.9808, 0.0968), (-0.3827, -0.9239, 0.0968), (-0.5556, -0.8315, 0.0968), (-0.7071, -0.7071, 0.0968), (-0.8315, -0.5556, 0.0968), (-0.9239, -0.3827, 0.0968), (-0.9808, -0.1951, 0.0968), (-1.0, 8.951e-07, 0.0968), (-0.9808, 0.1951, 0.0968), (-0.9239, 0.3827, 0.0968), (-0.8315, 0.5556, 0.0968), (-0.7071, 0.7071, 0.0968), (-0.5556, 0.8315, 0.0968), (-0.3827, 0.9239, 0.0968), (-0.1951, 0.9808, 0.0968), (0.1951, 0.9808, 0.0), (0.3827, 0.9239, 0.0), (0.5556, 0.8315, 0.0), (0.7071, 0.7071, 0.0), (0.8315, 0.5556, 0.0), (0.9239, 0.3827, 0.0), (0.9808, 0.1951, 0.0), (1.0, 7.586e-08, 0.0), (0.9808, -0.1951, 0.0), (0.9239, -0.3827, 0.0), (0.8315, -0.5556, 0.0), (0.7071, -0.7071, 0.0), (0.5556, -0.8315, 0.0), (0.3827, -0.9239, 0.0), (0.1951, -0.9808, 0.0), (-3.258e-07, -1.0, 0.0), (-0.1951, -0.9808, 0.0), (-0.3827, -0.9239, 0.0), (-0.5556, -0.8315, 0.0), (-0.7071, -0.7071, 0.0), (-0.8315, -0.5556, 0.0), (-0.9239, -0.3827, 0.0), (-0.9808, -0.1951, 0.0), (-1.0, 9.66e-07, 0.0), (-0.9808, 0.1951, 0.0), (-0.9239, 0.3827, 0.0), (-0.8315, 0.5556, 0.0), (-0.7071, 0.7071, 0.0), (-0.5556, 0.8315, 0.0), (-0.3827, 0.9239, 0.0), (-0.1951, 0.9808, 0.0), (0.0, 1.0, 0.0)], [], [(129, 128, 63, 62), (54, 55, 87, 86), (131, 130, 41, 40), (133, 132, 50, 49), (135, 134, 59, 58), (137, 136, 37, 36), (139, 138, 46, 45), (141, 140, 55, 54), (143, 142, 33, 32), (128, 143, 32, 63), (130, 144, 42, 41), (132, 145, 51, 50), (134, 146, 60, 59), (136, 147, 38, 37), (138, 148, 47, 46), (140, 149, 56, 55), (142, 150, 34, 33), (144, 151, 43, 42), (145, 152, 52, 51), (146, 153, 61, 60), (147, 154, 39, 38), (148, 155, 48, 47), (149, 156, 57, 56), (150, 157, 35, 34), (151, 158, 44, 43), (152, 159, 53, 52), (153, 129, 62, 61), (154, 131, 40, 39), (155, 133, 49, 48), (156, 135, 58, 57), (157, 137, 36, 35), (158, 139, 45, 44), (159, 141, 54, 53), (221, 192, 122, 121), (41, 42, 74, 73), (55, 56, 88, 87), (42, 43, 75, 74), (56, 57, 89, 88), (43, 44, 76, 75), (57, 58, 90, 89), (44, 45, 77, 76), (58, 59, 91, 90), (45, 46, 78, 77), (32, 33, 65, 64), (59, 60, 92, 91), (46, 47, 79, 78), (33, 34, 66, 65), (60, 61, 93, 92), (47, 48, 80, 79), (34, 35, 67, 66), (61, 62, 94, 93), (48, 49, 81, 80), (35, 36, 68, 67), (62, 63, 95, 94), (49, 50, 82, 81), (36, 37, 69, 68), (63, 32, 64, 95), (50, 51, 83, 82), (37, 38, 70, 69), (51, 52, 84, 83), (38, 39, 71, 70), (52, 53, 85, 84), (39, 40, 72, 71), (53, 54, 86, 85), (40, 41, 73, 72), (97, 98, 226, 225), (222, 193, 109, 108), (192, 194, 123, 122), (193, 195, 110, 109), (223, 196, 97, 96), (194, 197, 124, 123), (195, 198, 111, 110), (196, 199, 98, 97), (197, 200, 125, 124), (198, 201, 112, 111), (199, 202, 99, 98), (200, 203, 126, 125), (201, 204, 113, 112), (202, 205, 100, 99), (203, 206, 127, 126), (204, 207, 114, 113), (205, 208, 101, 100), (206, 223, 96, 127), (207, 209, 115, 114), (208, 210, 102, 101), (209, 211, 116, 115), (210, 212, 103, 102), (211, 213, 117, 116), (212, 214, 104, 103), (213, 215, 118, 117), (214, 216, 105, 104), (215, 217, 119, 118), (216, 218, 106, 105), (217, 219, 120, 119), (218, 220, 107, 106), (219, 221, 121, 120), (220, 222, 108, 107), (287, 262, 141, 159), (286, 261, 139, 158), (285, 260, 137, 157), (284, 259, 135, 156), (283, 258, 133, 155), (282, 257, 131, 154), (281, 256, 129, 153), (280, 287, 159, 152), (279, 286, 158, 151), (278, 285, 157, 150), (277, 284, 156, 149), (276, 283, 155, 148), (275, 282, 154, 147), (274, 281, 153, 146), (273, 280, 152, 145), (272, 279, 151, 144), (271, 278, 150, 142), (270, 277, 149, 140), (269, 276, 148, 138), (268, 275, 147, 136), (267, 274, 146, 134), (266, 273, 145, 132), (265, 272, 144, 130), (264, 263, 143, 128), (263, 271, 142, 143), (262, 270, 140, 141), (261, 269, 138, 139), (260, 268, 136, 137), (259, 267, 134, 135), (258, 266, 132, 133), (257, 265, 130, 131), (256, 264, 128, 129), (75, 76, 163, 191), (88, 89, 161, 190), (74, 75, 191, 189), (87, 88, 190, 188), (73, 74, 189, 187), (86, 87, 188, 186), (72, 73, 187, 185), (85, 86, 186, 184), (71, 72, 185, 183), (84, 85, 184, 182), (70, 71, 183, 181), (83, 84, 182, 180), (69, 70, 181, 179), (82, 83, 180, 178), (95, 64, 167, 177), (68, 69, 179, 176), (81, 82, 178, 175), (94, 95, 177, 174), (67, 68, 176, 173), (80, 81, 175, 172), (93, 94, 174, 171), (66, 67, 173, 170), (79, 80, 172, 169), (92, 93, 171, 168), (65, 66, 170, 166), (78, 79, 169, 165), (91, 92, 168, 164), (64, 65, 166, 167), (77, 78, 165, 162), (90, 91, 164, 160), (76, 77, 162, 163), (89, 90, 160, 161), (191, 163, 222, 220), (190, 161, 221, 219), (189, 191, 220, 218), (188, 190, 219, 217), (187, 189, 218, 216), (186, 188, 217, 215), (185, 187, 216, 214), (184, 186, 215, 213), (183, 185, 214, 212), (182, 184, 213, 211), (181, 183, 212, 210), (180, 182, 211, 209), (179, 181, 210, 208), (178, 180, 209, 207), (177, 167, 223, 206), (176, 179, 208, 205), (175, 178, 207, 204), (174, 177, 206, 203), (173, 176, 205, 202), (172, 175, 204, 201), (171, 174, 203, 200), (170, 173, 202, 199), (169, 172, 201, 198), (168, 171, 200, 197), (166, 170, 199, 196), (165, 169, 198, 195), (164, 168, 197, 194), (167, 166, 196, 223), (162, 165, 195, 193), (160, 164, 194, 192), (163, 162, 193, 222), (161, 160, 192, 221), (224, 225, 226, 227, 228, 229, 230, 231, 232, 233, 234, 235, 236, 237, 238, 239, 240, 241, 242, 243, 244, 245, 246, 247, 248, 249, 250, 251, 252, 253, 254, 255), (124, 125, 253, 252), (111, 112, 240, 239), (98, 99, 227, 226), (125, 126, 254, 253), (112, 113, 241, 240), (99, 100, 228, 227), (126, 127, 255, 254), (113, 114, 242, 241), (100, 101, 229, 228), (127, 96, 224, 255), (114, 115, 243, 242), (101, 102, 230, 229), (115, 116, 244, 243), (102, 103, 231, 230), (116, 117, 245, 244), (103, 104, 232, 231), (117, 118, 246, 245), (104, 105, 233, 232), (118, 119, 247, 246), (105, 106, 234, 233), (119, 120, 248, 247), (106, 107, 235, 234), (120, 121, 249, 248), (107, 108, 236, 235), (121, 122, 250, 249), (108, 109, 237, 236), (122, 123, 251, 250), (109, 110, 238, 237), (96, 97, 225, 224), (123, 124, 252, 251), (110, 111, 239, 238), (30, 31, 264, 256), (8, 9, 265, 257), (17, 18, 266, 258), (26, 27, 267, 259), (4, 5, 268, 260), (13, 14, 269, 261), (22, 23, 270, 262), (0, 1, 271, 263), (31, 0, 263, 264), (9, 10, 272, 265), (18, 19, 273, 266), (27, 28, 274, 267), (5, 6, 275, 268), (14, 15, 276, 269), (23, 24, 277, 270), (1, 2, 278, 271), (10, 11, 279, 272), (19, 20, 280, 273), (28, 29, 281, 274), (6, 7, 282, 275), (15, 16, 283, 276), (24, 25, 284, 277), (2, 3, 285, 278), (11, 12, 286, 279), (20, 21, 287, 280), (29, 30, 256, 281), (7, 8, 257, 282), (16, 17, 258, 283), (25, 26, 259, 284), (3, 4, 260, 285), (12, 13, 261, 286), (21, 22, 262, 287), (30, 318, 319, 31), (31, 319, 288, 0), (29, 317, 318, 30), (28, 316, 317, 29), (27, 315, 316, 28), (26, 314, 315, 27), (25, 313, 314, 26), (24, 312, 313, 25), (23, 311, 312, 24), (22, 310, 311, 23), (21, 309, 310, 22), (20, 308, 309, 21), (19, 307, 308, 20), (18, 306, 307, 19), (17, 305, 306, 18), (16, 304, 305, 17), (15, 303, 304, 16), (14, 302, 303, 15), (13, 301, 302, 14), (12, 300, 301, 13), (11, 299, 300, 12), (10, 298, 299, 11), (9, 297, 298, 10), (8, 296, 297, 9), (7, 295, 296, 8), (6, 294, 295, 7), (5, 293, 294, 6), (4, 292, 293, 5), (3, 291, 292, 4), (2, 290, 291, 3), (1, 289, 290, 2), (0, 288, 289, 1), (288, 351, 320, 289), (289, 320, 321, 290), (290, 321, 322, 291), (291, 322, 323, 292), (292, 323, 324, 293), (293, 324, 325, 294), (294, 325, 326, 295), (295, 326, 327, 296), (296, 327, 328, 297), (297, 328, 329, 298), (298, 329, 330, 299), (299, 330, 331, 300), (300, 331, 332, 301), (301, 332, 333, 302), (302, 333, 334, 303), (303, 334, 335, 304), (304, 335, 336, 305), (305, 336, 337, 306), (306, 337, 338, 307), (307, 338, 339, 308), (308, 339, 340, 309), (309, 340, 341, 310), (310, 341, 342, 311), (311, 342, 343, 312), (312, 343, 344, 313), (313, 344, 345, 314), (314, 345, 346, 315), (315, 346, 347, 316), (316, 347, 348, 317), (317, 348, 349, 318), (319, 350, 351, 288), (318, 349, 350, 319)])
me_cylinder_002.polygons.foreach_set('use_smooth', [True] * 321)
me_cylinder_002.materials.append(mat_jante)
me_cylinder_002.use_remesh_preserve_volume = False
me_cylinder_002.use_remesh_preserve_attributes = False
me_cylinder_002.use_mirror_vertex_groups = False
me_cylinder_002.update()
me_cylinder_006 = bpy.data.meshes.new('Cylinder.006')
me_cylinder_006.from_pydata([(0.0, 1.0, -1.0), (0.0, 1.0, 1.0), (0.1951, 0.9808, -1.0), (0.1951, 0.9808, 1.0), (0.3827, 0.9239, -1.0), (0.3827, 0.9239, 1.0), (0.5556, 0.8315, -1.0), (0.5556, 0.8315, 1.0), (0.7071, 0.7071, -1.0), (0.7071, 0.7071, 1.0), (0.8315, 0.5556, -1.0), (0.8315, 0.5556, 1.0), (0.9239, 0.3827, -1.0), (0.9239, 0.3827, 1.0), (0.9808, 0.1951, -1.0), (0.9808, 0.1951, 1.0), (1.0, 7.55e-08, -1.0), (1.0, 7.55e-08, 1.0), (0.9808, -0.1951, -1.0), (0.9808, -0.1951, 1.0), (0.9239, -0.3827, -1.0), (0.9239, -0.3827, 1.0), (0.8315, -0.5556, -1.0), (0.8315, -0.5556, 1.0), (0.7071, -0.7071, -1.0), (0.7071, -0.7071, 1.0), (0.5556, -0.8315, -1.0), (0.5556, -0.8315, 1.0), (0.3827, -0.9239, -1.0), (0.3827, -0.9239, 1.0), (0.1951, -0.9808, -1.0), (0.1951, -0.9808, 1.0), (-3.258e-07, -1.0, -1.0), (-3.258e-07, -1.0, 1.0), (-0.1951, -0.9808, -1.0), (-0.1951, -0.9808, 1.0), (-0.3827, -0.9239, -1.0), (-0.3827, -0.9239, 1.0), (-0.5556, -0.8315, -1.0), (-0.5556, -0.8315, 1.0), (-0.7071, -0.7071, -1.0), (-0.7071, -0.7071, 1.0), (-0.8315, -0.5556, -1.0), (-0.8315, -0.5556, 1.0), (-0.9239, -0.3827, -1.0), (-0.9239, -0.3827, 1.0), (-0.9808, -0.1951, -1.0), (-0.9808, -0.1951, 1.0), (-1.0, 9.656e-07, -1.0), (-1.0, 9.656e-07, 1.0), (-0.9808, 0.1951, -1.0), (-0.9808, 0.1951, 1.0), (-0.9239, 0.3827, -1.0), (-0.9239, 0.3827, 1.0), (-0.8315, 0.5556, -1.0), (-0.8315, 0.5556, 1.0), (-0.7071, 0.7071, -1.0), (-0.7071, 0.7071, 1.0), (-0.5556, 0.8315, -1.0), (-0.5556, 0.8315, 1.0), (-0.3827, 0.9239, -1.0), (-0.3827, 0.9239, 1.0), (-0.1951, 0.9808, -1.0), (-0.1951, 0.9808, 1.0), (0.0, 1.0, 0.8784), (0.1951, 0.9808, 0.8784), (0.3827, 0.9239, 0.8784), (0.5556, 0.8315, 0.8784), (0.7071, 0.7071, 0.8784), (0.8315, 0.5556, 0.8784), (0.9239, 0.3827, 0.8784), (0.9808, 0.1951, 0.8784), (1.0, 7.55e-08, 0.8784), (0.9808, -0.1951, 0.8784), (0.9239, -0.3827, 0.8784), (0.8315, -0.5556, 0.8784), (0.7071, -0.7071, 0.8784), (0.5556, -0.8315, 0.8784), (0.3827, -0.9239, 0.8784), (0.1951, -0.9808, 0.8784), (-3.258e-07, -1.0, 0.8784), (-0.1951, -0.9808, 0.8784), (-0.3827, -0.9239, 0.8784), (-0.5556, -0.8315, 0.8784), (-0.7071, -0.7071, 0.8784), (-0.8315, -0.5556, 0.8784), (-0.9239, -0.3827, 0.8784), (-0.9808, -0.1951, 0.8784), (-1.0, 9.656e-07, 0.8784), (-0.9808, 0.1951, 0.8784), (-0.9239, 0.3827, 0.8784), (-0.8315, 0.5556, 0.8784), (-0.7071, 0.7071, 0.8784), (-0.5556, 0.8315, 0.8784), (-0.3827, 0.9239, 0.8784), (-0.1951, 0.9808, 0.8784), (0.1951, 0.9808, -0.9258), (0.3827, 0.9239, -0.9258), (0.5556, 0.8315, -0.9258), (0.7071, 0.7071, -0.9258), (0.8315, 0.5556, -0.9258), (0.9239, 0.3827, -0.9258), (0.9808, 0.1951, -0.9258), (1.0, 7.55e-08, -0.9258), (0.9808, -0.1951, -0.9258), (0.9239, -0.3827, -0.9258), (0.8315, -0.5556, -0.9258), (0.7071, -0.7071, -0.9258), (0.5556, -0.8315, -0.9258), (0.3827, -0.9239, -0.9258), (0.1951, -0.9808, -0.9258), (-3.258e-07, -1.0, -0.9258), (-0.1951, -0.9808, -0.9258), (-0.3827, -0.9239, -0.9258), (-0.5556, -0.8315, -0.9258), (-0.7071, -0.7071, -0.9258), (-0.8315, -0.5556, -0.9258), (-0.9239, -0.3827, -0.9258), (-0.9808, -0.1951, -0.9258), (-1.0, 9.656e-07, -0.9258), (-0.9808, 0.1951, -0.9258), (-0.9239, 0.3827, -0.9258), (-0.8315, 0.5556, -0.9258), (-0.7071, 0.7071, -0.9258), (-0.5556, 0.8315, -0.9258), (-0.3827, 0.9239, -0.9258), (-0.1951, 0.9808, -0.9258), (0.0, 1.0, -0.9258), (0.1782, 0.8958, 1.0), (1.178e-08, 0.9134, 1.0), (0.3495, 0.8439, 1.0), (0.5074, 0.7594, 1.0), (0.6459, 0.6459, 1.0), (0.7594, 0.5074, 1.0), (0.8439, 0.3495, 1.0), (0.8958, 0.1782, 1.0), (0.9134, 9.606e-08, 1.0), (0.8958, -0.1782, 1.0), (0.8439, -0.3495, 1.0), (0.7594, -0.5074, 1.0), (0.6459, -0.6459, 1.0), (0.5074, -0.7594, 1.0), (0.3495, -0.8439, 1.0), (0.1782, -0.8958, 1.0), (-2.858e-07, -0.9134, 1.0), (-0.1782, -0.8958, 1.0), (-0.3495, -0.8439, 1.0), (-0.5074, -0.7594, 1.0), (-0.6459, -0.6459, 1.0), (-0.7594, -0.5074, 1.0), (-0.8439, -0.3495, 1.0), (-0.8958, -0.1782, 1.0), (-0.9134, 9.091e-07, 1.0), (-0.8958, 0.1782, 1.0), (-0.8439, 0.3495, 1.0), (-0.7594, 0.5074, 1.0), (-0.6459, 0.6459, 1.0), (-0.5074, 0.7594, 1.0), (-0.3495, 0.8439, 1.0), (-0.1782, 0.8958, 1.0), (3.994e-09, 0.9664, -1.0), (0.1885, 0.9478, -1.0), (0.3698, 0.8928, -1.0), (0.5369, 0.8035, -1.0), (0.6833, 0.6833, -1.0), (0.8035, 0.5369, -1.0), (0.8928, 0.3698, -1.0), (0.9478, 0.1885, -1.0), (0.9664, 8.286e-08, -1.0), (0.9478, -0.1885, -1.0), (0.8928, -0.3698, -1.0), (0.8035, -0.5369, -1.0), (0.6833, -0.6833, -1.0), (0.5369, -0.8035, -1.0), (0.3698, -0.8928, -1.0), (0.1885, -0.9478, -1.0), (-3.109e-07, -0.9664, -1.0), (-0.1885, -0.9478, -1.0), (-0.3698, -0.8928, -1.0), (-0.5369, -0.8035, -1.0), (-0.6833, -0.6833, -1.0), (-0.8035, -0.5369, -1.0), (-0.8928, -0.3698, -1.0), (-0.9478, -0.1885, -1.0), (-0.9664, 9.43e-07, -1.0), (-0.9478, 0.1885, -1.0), (-0.8928, 0.3698, -1.0), (-0.8035, 0.5369, -1.0), (-0.6833, 0.6833, -1.0), (-0.5369, 0.8035, -1.0), (-0.3698, 0.8928, -1.0), (-0.1885, 0.9478, -1.0)], [], [(64, 1, 3, 65), (65, 3, 5, 66), (66, 5, 7, 67), (67, 7, 9, 68), (68, 9, 11, 69), (69, 11, 13, 70), (70, 13, 15, 71), (71, 15, 17, 72), (72, 17, 19, 73), (73, 19, 21, 74), (74, 21, 23, 75), (75, 23, 25, 76), (76, 25, 27, 77), (77, 27, 29, 78), (78, 29, 31, 79), (79, 31, 33, 80), (80, 33, 35, 81), (81, 35, 37, 82), (82, 37, 39, 83), (83, 39, 41, 84), (84, 41, 43, 85), (85, 43, 45, 86), (86, 45, 47, 87), (87, 47, 49, 88), (88, 49, 51, 89), (89, 51, 53, 90), (90, 53, 55, 91), (91, 55, 57, 92), (92, 57, 59, 93), (93, 59, 61, 94), (7, 5, 130, 131), (95, 63, 1, 64), (94, 61, 63, 95), (22, 24, 172, 171), (125, 94, 95, 126), (126, 95, 64, 127), (124, 93, 94, 125), (123, 92, 93, 124), (122, 91, 92, 123), (121, 90, 91, 122), (120, 89, 90, 121), (119, 88, 89, 120), (118, 87, 88, 119), (117, 86, 87, 118), (116, 85, 86, 117), (115, 84, 85, 116), (114, 83, 84, 115), (113, 82, 83, 114), (112, 81, 82, 113), (111, 80, 81, 112), (110, 79, 80, 111), (109, 78, 79, 110), (108, 77, 78, 109), (107, 76, 77, 108), (106, 75, 76, 107), (105, 74, 75, 106), (104, 73, 74, 105), (103, 72, 73, 104), (102, 71, 72, 103), (101, 70, 71, 102), (100, 69, 70, 101), (99, 68, 69, 100), (98, 67, 68, 99), (97, 66, 67, 98), (96, 65, 66, 97), (127, 64, 65, 96), (0, 127, 96, 2), (2, 96, 97, 4), (4, 97, 98, 6), (6, 98, 99, 8), (8, 99, 100, 10), (10, 100, 101, 12), (12, 101, 102, 14), (14, 102, 103, 16), (16, 103, 104, 18), (18, 104, 105, 20), (20, 105, 106, 22), (22, 106, 107, 24), (24, 107, 108, 26), (26, 108, 109, 28), (28, 109, 110, 30), (30, 110, 111, 32), (32, 111, 112, 34), (34, 112, 113, 36), (36, 113, 114, 38), (38, 114, 115, 40), (40, 115, 116, 42), (42, 116, 117, 44), (44, 117, 118, 46), (46, 118, 119, 48), (48, 119, 120, 50), (50, 120, 121, 52), (52, 121, 122, 54), (54, 122, 123, 56), (56, 123, 124, 58), (58, 124, 125, 60), (62, 126, 127, 0), (60, 125, 126, 62), (128, 129, 159, 158, 157, 156, 155, 154, 153, 152, 151, 150, 149, 148, 147, 146, 145, 144, 143, 142, 141, 140, 139, 138, 137, 136, 135, 134, 133, 132, 131, 130), (25, 23, 139, 140), (43, 41, 148, 149), (61, 59, 157, 158), (17, 15, 135, 136), (35, 33, 144, 145), (53, 51, 153, 154), (9, 7, 131, 132), (27, 25, 140, 141), (45, 43, 149, 150), (63, 61, 158, 159), (19, 17, 136, 137), (37, 35, 145, 146), (55, 53, 154, 155), (11, 9, 132, 133), (29, 27, 141, 142), (47, 45, 150, 151), (3, 1, 129, 128), (1, 63, 159, 129), (21, 19, 137, 138), (39, 37, 146, 147), (57, 55, 155, 156), (13, 11, 133, 134), (31, 29, 142, 143), (49, 47, 151, 152), (5, 3, 128, 130), (23, 21, 138, 139), (41, 39, 147, 148), (59, 57, 156, 157), (15, 13, 134, 135), (33, 31, 143, 144), (51, 49, 152, 153), (160, 161, 162, 163, 164, 165, 166, 167, 168, 169, 170, 171, 172, 173, 174, 175, 176, 177, 178, 179, 180, 181, 182, 183, 184, 185, 186, 187, 188, 189, 190, 191), (40, 42, 181, 180), (58, 60, 190, 189), (14, 16, 168, 167), (32, 34, 177, 176), (50, 52, 186, 185), (6, 8, 164, 163), (24, 26, 173, 172), (42, 44, 182, 181), (60, 62, 191, 190), (16, 18, 169, 168), (34, 36, 178, 177), (52, 54, 187, 186), (8, 10, 165, 164), (26, 28, 174, 173), (0, 2, 161, 160), (44, 46, 183, 182), (62, 0, 160, 191), (18, 20, 170, 169), (36, 38, 179, 178), (54, 56, 188, 187), (10, 12, 166, 165), (28, 30, 175, 174), (46, 48, 184, 183), (2, 4, 162, 161), (20, 22, 171, 170), (38, 40, 180, 179), (56, 58, 189, 188), (12, 14, 167, 166), (30, 32, 176, 175), (48, 50, 185, 184), (4, 6, 163, 162)])
me_cylinder_006.polygons.foreach_set('use_smooth', [True] * 162)
me_cylinder_006.materials.append(mat_side_wheels)
me_cylinder_006.use_remesh_preserve_volume = False
me_cylinder_006.use_remesh_preserve_attributes = False
me_cylinder_006.use_mirror_vertex_groups = False
me_cylinder_006.update()
me_cylinder_003 = bpy.data.meshes.new('Cylinder.003')
me_cylinder_003.from_pydata([(0.0, 1.0, -2.375), (0.0, 1.0, 1.0), (0.1951, 0.9808, -2.375), (0.1951, 0.9808, 1.0), (0.3827, 0.9239, -2.375), (0.3827, 0.9239, 1.0), (0.5556, 0.8315, -2.375), (0.5556, 0.8315, 1.0), (0.7071, 0.7071, -2.375), (0.7071, 0.7071, 1.0), (0.8315, 0.5556, -2.375), (0.8315, 0.5556, 1.0), (0.9239, 0.3827, -2.375), (0.9239, 0.3827, 1.0), (0.9808, 0.1951, -2.375), (0.9808, 0.1951, 1.0), (1.0, 8.379e-08, -2.375), (1.0, 7.55e-08, 1.0), (0.9808, -0.1951, -2.375), (0.9808, -0.1951, 1.0), (0.9239, -0.3827, -2.375), (0.9239, -0.3827, 1.0), (0.8315, -0.5556, -2.375), (0.8315, -0.5556, 1.0), (0.7071, -0.7071, -2.375), (0.7071, -0.7071, 1.0), (0.5556, -0.8315, -2.375), (0.5556, -0.8315, 1.0), (0.3827, -0.9239, -2.375), (0.3827, -0.9239, 1.0), (0.1951, -0.9808, -2.375), (0.1951, -0.9808, 1.0), (-3.258e-07, -1.0, -2.375), (-3.258e-07, -1.0, 1.0), (-0.1951, -0.9808, -2.375), (-0.1951, -0.9808, 1.0), (-0.3827, -0.9239, -2.375), (-0.3827, -0.9239, 1.0), (-0.5556, -0.8315, -2.375), (-0.5556, -0.8315, 1.0), (-0.7071, -0.7071, -2.375), (-0.7071, -0.7071, 1.0), (-0.8315, -0.5556, -2.375), (-0.8315, -0.5556, 1.0), (-0.9239, -0.3827, -2.375), (-0.9239, -0.3827, 1.0), (-0.9808, -0.1951, -2.375), (-0.9808, -0.1951, 1.0), (-1.0, 9.739e-07, -2.375), (-1.0, 9.656e-07, 1.0), (-0.9808, 0.1951, -2.375), (-0.9808, 0.1951, 1.0), (-0.9239, 0.3827, -2.375), (-0.9239, 0.3827, 1.0), (-0.8315, 0.5556, -2.375), (-0.8315, 0.5556, 1.0), (-0.7071, 0.7071, -2.375), (-0.7071, 0.7071, 1.0), (-0.5556, 0.8315, -2.375), (-0.5556, 0.8315, 1.0), (-0.3827, 0.9239, -2.375), (-0.3827, 0.9239, 1.0), (-0.1951, 0.9808, -2.375), (-0.1951, 0.9808, 1.0), (3.41e-09, 0.9713, 1.0), (0.1895, 0.9526, 1.0), (0.3717, 0.8973, 1.0), (0.5396, 0.8076, 1.0), (0.6868, 0.6868, 1.0), (0.8076, 0.5396, 1.0), (0.8973, 0.3717, 1.0), (0.9526, 0.1895, 1.0), (0.9713, 8.178e-08, 1.0), (0.9526, -0.1895, 1.0), (0.8973, -0.3717, 1.0), (0.8076, -0.5396, 1.0), (0.6868, -0.6868, 1.0), (0.5396, -0.8076, 1.0), (0.3717, -0.8973, 1.0), (0.1895, -0.9526, 1.0), (-3.131e-07, -0.9713, 1.0), (-0.1895, -0.9526, 1.0), (-0.3717, -0.8973, 1.0), (-0.5396, -0.8076, 1.0), (-0.6868, -0.6868, 1.0), (-0.8076, -0.5396, 1.0), (-0.8973, -0.3717, 1.0), (-0.9526, -0.1895, 1.0), (-0.9713, 9.463e-07, 1.0), (-0.9526, 0.1895, 1.0), (-0.8973, 0.3717, 1.0), (-0.8076, 0.5396, 1.0), (-0.6868, 0.6868, 1.0), (-0.5396, 0.8076, 1.0), (-0.3717, 0.8973, 1.0), (-0.1895, 0.9526, 1.0), (0.1895, 0.9526, -2.443), (3.335e-09, 0.9713, -2.443), (0.3717, 0.8973, -2.443), (0.5396, 0.8076, -2.443), (0.6868, 0.6868, -2.443), (0.8076, 0.5396, -2.443), (0.8973, 0.3717, -2.443), (0.9526, 0.1895, -2.443), (0.9713, 1.008e-07, -2.443), (0.9526, -0.1895, -2.443), (0.8973, -0.3717, -2.443), (0.8076, -0.5396, -2.443), (0.6868, -0.6868, -2.443), (0.5396, -0.8076, -2.443), (0.3717, -0.8973, -2.443), (0.1895, -0.9526, -2.443), (-3.131e-07, -0.9713, -2.443), (-0.1895, -0.9526, -2.443), (-0.3717, -0.8973, -2.443), (-0.5396, -0.8076, -2.443), (-0.6868, -0.6868, -2.443), (-0.8076, -0.5396, -2.443), (-0.8973, -0.3717, -2.443), (-0.9526, -0.1895, -2.443), (-0.9713, 9.653e-07, -2.443), (-0.9526, 0.1895, -2.443), (-0.8973, 0.3717, -2.443), (-0.8076, 0.5396, -2.443), (-0.6868, 0.6868, -2.443), (-0.5396, 0.8076, -2.443), (-0.3717, 0.8973, -2.443), (-0.1895, 0.9526, -2.443)], [], [(0, 1, 3, 2), (2, 3, 5, 4), (4, 5, 7, 6), (6, 7, 9, 8), (8, 9, 11, 10), (10, 11, 13, 12), (12, 13, 15, 14), (14, 15, 17, 16), (16, 17, 19, 18), (18, 19, 21, 20), (20, 21, 23, 22), (22, 23, 25, 24), (24, 25, 27, 26), (26, 27, 29, 28), (28, 29, 31, 30), (30, 31, 33, 32), (32, 33, 35, 34), (34, 35, 37, 36), (36, 37, 39, 38), (38, 39, 41, 40), (40, 41, 43, 42), (42, 43, 45, 44), (44, 45, 47, 46), (46, 47, 49, 48), (48, 49, 51, 50), (50, 51, 53, 52), (52, 53, 55, 54), (54, 55, 57, 56), (56, 57, 59, 58), (58, 59, 61, 60), (19, 17, 72, 73), (62, 63, 1, 0), (60, 61, 63, 62), (30, 32, 112, 111), (75, 74, 106, 107), (37, 35, 81, 82), (55, 53, 90, 91), (11, 9, 68, 69), (29, 27, 77, 78), (47, 45, 86, 87), (3, 1, 64, 65), (1, 63, 95, 64), (21, 19, 73, 74), (39, 37, 82, 83), (57, 55, 91, 92), (13, 11, 69, 70), (31, 29, 78, 79), (49, 47, 87, 88), (5, 3, 65, 66), (23, 21, 74, 75), (41, 39, 83, 84), (59, 57, 92, 93), (15, 13, 70, 71), (33, 31, 79, 80), (51, 49, 88, 89), (7, 5, 66, 67), (25, 23, 75, 76), (43, 41, 84, 85), (61, 59, 93, 94), (17, 15, 71, 72), (35, 33, 80, 81), (53, 51, 89, 90), (9, 7, 67, 68), (27, 25, 76, 77), (45, 43, 85, 86), (63, 61, 94, 95), (24, 26, 109, 108), (89, 88, 120, 121), (76, 75, 107, 108), (90, 89, 121, 122), (77, 76, 108, 109), (91, 90, 122, 123), (78, 77, 109, 110), (65, 64, 97, 96), (92, 91, 123, 124), (79, 78, 110, 111), (66, 65, 96, 98), (93, 92, 124, 125), (80, 79, 111, 112), (67, 66, 98, 99), (94, 93, 125, 126), (81, 80, 112, 113), (68, 67, 99, 100), (95, 94, 126, 127), (82, 81, 113, 114), (69, 68, 100, 101), (64, 95, 127, 97), (83, 82, 114, 115), (70, 69, 101, 102), (84, 83, 115, 116), (71, 70, 102, 103), (85, 84, 116, 117), (72, 71, 103, 104), (86, 85, 117, 118), (73, 72, 104, 105), (87, 86, 118, 119), (74, 73, 105, 106), (88, 87, 119, 120), (26, 28, 110, 109), (28, 30, 111, 110), (22, 24, 108, 107), (20, 22, 107, 106), (18, 20, 106, 105), (16, 18, 105, 104), (14, 16, 104, 103), (12, 14, 103, 102), (10, 12, 102, 101), (8, 10, 101, 100), (6, 8, 100, 99), (4, 6, 99, 98), (2, 4, 98, 96), (0, 2, 96, 97), (62, 0, 97, 127), (60, 62, 127, 126), (58, 60, 126, 125), (56, 58, 125, 124), (32, 34, 113, 112), (34, 36, 114, 113), (36, 38, 115, 114), (38, 40, 116, 115), (40, 42, 117, 116), (42, 44, 118, 117), (44, 46, 119, 118), (46, 48, 120, 119), (48, 50, 121, 120), (50, 52, 122, 121), (54, 56, 124, 123), (52, 54, 123, 122)])
me_cylinder_003.polygons.foreach_set('use_smooth', [True] * 128)
me_cylinder_003.materials.append(mat_rubber)
me_cylinder_003.use_remesh_preserve_volume = False
me_cylinder_003.use_remesh_preserve_attributes = False
me_cylinder_003.use_mirror_vertex_groups = False
me_cylinder_003.update()
me_cube = bpy.data.meshes.new('Cube')
me_cube.from_pydata([(-0.04388, -1.0, -1.298), (-0.04388, -1.0, 0.009061), (-0.04388, 1.0, -1.298), (-0.04388, 1.0, 0.009061), (1.0, -1.0, -1.298), (1.0, -1.0, 0.009061), (1.0, 1.0, -1.298), (1.0, 1.0, 0.009061), (-0.04388, -1.0, -0.007487), (-0.04388, 1.0, -0.007487), (1.0, 1.0, -0.007487), (1.0, -1.0, -0.007487), (-0.04388, 1.0, -1.278), (1.0, 1.0, -1.278), (1.0, -1.0, -1.278), (-0.04388, -1.0, -1.278), (0.006357, 1.0, 0.009061), (0.006357, 1.0, -1.298), (0.006357, -1.0, 0.009061), (0.006357, -1.0, -1.298), (0.006357, -1.0, -0.007487), (0.006357, 1.0, -0.007487), (0.006357, -1.0, -1.278), (0.006357, 1.0, -1.278), (0.9291, 1.0, 0.009061), (0.9291, -1.0, -1.298), (0.9291, -1.0, -0.007487), (0.9291, -1.0, -1.278), (0.9291, 1.0, -1.298), (0.9291, -1.0, 0.009061), (0.9291, 1.0, -0.007487), (0.9291, 1.0, -1.278), (-0.04388, 0.9545, 0.009061), (-0.04388, 0.9545, -1.298), (1.0, 0.9545, 0.009061), (1.0, 0.9545, -1.298), (1.0, 0.9545, -0.007487), (-0.04388, 0.9545, -0.007487), (1.0, 0.9545, -1.278), (-0.04388, 0.9545, -1.278), (0.006357, 0.9545, 0.009061), (0.006357, 0.9545, -1.298), (0.9291, 0.9545, 0.009061), (0.9291, 0.9545, -1.298), (-0.04388, -0.9709, -1.298), (1.0, -0.9709, 0.009061), (-0.04388, -0.9709, -0.007487), (-0.04388, -0.9709, -1.278), (0.006357, -0.9709, 0.009061), (0.006357, -0.9709, -1.298), (0.9291, -0.9709, 0.009061), (0.9291, -0.9709, -1.298), (-0.04388, -0.9709, 0.009061), (1.0, -0.9709, -1.298), (1.0, -0.9709, -0.007487), (1.0, -0.9709, -1.278)], [], [(39, 12, 2, 33), (31, 13, 6, 28), (55, 14, 4, 53), (22, 15, 0, 19), (43, 28, 6, 35), (40, 16, 3, 32), (18, 1, 8, 20), (45, 5, 11, 54), (24, 7, 10, 30), (32, 3, 9, 37), (20, 8, 15, 22), (54, 11, 14, 55), (30, 10, 13, 31), (37, 9, 12, 39), (9, 21, 23, 12), (26, 20, 22, 27), (3, 16, 21, 9), (29, 18, 20, 26), (42, 24, 16, 40), (33, 2, 17, 41), (27, 22, 19, 25), (12, 23, 17, 2), (14, 27, 25, 4), (34, 7, 24, 42), (5, 29, 26, 11), (11, 26, 27, 14), (21, 30, 31, 23), (16, 24, 30, 21), (41, 17, 28, 43), (23, 31, 28, 17), (49, 41, 43, 51), (45, 34, 42, 50), (44, 33, 41, 49), (50, 42, 40, 48), (46, 37, 39, 47), (10, 36, 38, 13), (52, 32, 37, 46), (7, 34, 36, 10), (48, 40, 32, 52), (51, 43, 35, 53), (13, 38, 35, 6), (47, 39, 33, 44), (15, 47, 44, 0), (25, 51, 53, 4), (18, 48, 52, 1), (1, 52, 46, 8), (8, 46, 47, 15), (29, 50, 48, 18), (0, 44, 49, 19), (5, 45, 50, 29), (19, 49, 51, 25), (36, 54, 55, 38), (34, 45, 54, 36), (38, 55, 53, 35)])
me_cube.polygons.foreach_set('use_smooth', [True] * 54)
me_cube.materials.append(mat_material)
me_cube.use_remesh_preserve_volume = False
me_cube.use_remesh_preserve_attributes = False
me_cube.use_mirror_vertex_groups = False
me_cube.update()

# ---- objects
ob_magnet = bpy.data.objects.new('Magnet', me_cube_001)
ob_lamp = bpy.data.objects.new('Lamp', light_lamp)
ob_camera = bpy.data.objects.new('Camera', cam_camera)
ob_cog_wheel = bpy.data.objects.new('Cog Wheel', me_circle_006)
ob_jante = bpy.data.objects.new('Jante', me_cylinder_002)
ob_side_wheel = bpy.data.objects.new('Side Wheel', me_cylinder_006)
ob_rubber = bpy.data.objects.new('Rubber', me_cylinder_003)
ob_side_support = bpy.data.objects.new('Side Support', me_cube)

# ---- transforms, parenting, visibility, modifiers, constraints
ob_magnet.location = (0.0, 0.4907, 0.0)
ob_magnet.scale = (4.0, 1.0, 1.0)
ob_magnet.lineart.crease_threshold = 0.0
_m = ob_magnet.modifiers.new('Mirror', 'MIRROR')
_m.use_clip = True
_m = ob_magnet.modifiers.new('Subsurf', 'SUBSURF')
_m.uv_smooth = 'PRESERVE_CORNERS'
_m.quality = 2
_m.levels = 3
_m.show_only_control_edges = False
ob_lamp.location = (0.04194, -4.567, 4.13)
ob_lamp.rotation_euler = (0.6503, 0.05522, 1.866)
ob_lamp.scale = (0.5058, 0.9836, 0.9804)
ob_lamp.lock_rotations_4d = False
ob_lamp.empty_display_type = 'ARROWS'
ob_lamp.color = (0.0, 0.0, 0.0, 0.0)
ob_lamp.lineart.crease_threshold = 0.0
ob_camera.location = (2.812, -9.304, 5.373)
ob_camera.rotation_euler = (1.109, 0.01082, 0.2742)
ob_camera.scale = (0.7538, 0.9594, 0.8342)
ob_camera.lock_rotations_4d = False
ob_camera.empty_display_type = 'ARROWS'
ob_camera.color = (0.0, 0.0, 0.0, 0.0)
ob_camera.display_type = 'WIRE'
ob_camera.lineart.crease_threshold = 0.0
ob_cog_wheel.location = (0.4973, 0.04758, -1.319)
ob_cog_wheel.rotation_euler = (1.571, -0.0, 0.0)
ob_cog_wheel.scale = (0.4726, 0.4726, 0.4726)
ob_cog_wheel.lineart.crease_threshold = 0.0
ob_jante.location = (-0.02468, -0.3255, -1.387)
ob_jante.rotation_euler = (1.571, -0.0, 0.0)
ob_jante.scale = (0.6634, 0.6634, 0.6634)
ob_jante.lineart.crease_threshold = 0.0
_m = ob_jante.modifiers.new('Mirror', 'MIRROR')
_m.use_axis = (False, False, True)
_m.use_clip = True
_m = ob_jante.modifiers.new('Subsurf', 'SUBSURF')
_m.uv_smooth = 'PRESERVE_CORNERS'
_m.quality = 2
_m.levels = 3
_m.show_only_control_edges = False
ob_side_wheel.location = (-1.346, 0.0002504, -1.307)
ob_side_wheel.rotation_euler = (1.571, -0.0, 0.0)
ob_side_wheel.scale = (0.193, 0.193, 0.163)
ob_side_wheel.lineart.crease_threshold = 0.0
_m = ob_side_wheel.modifiers.new('Subsurf', 'SUBSURF')
_m.uv_smooth = 'PRESERVE_CORNERS'
_m.quality = 2
_m.levels = 3
_m.show_only_control_edges = False
ob_rubber.location = (-0.02365, -0.351, -1.386)
ob_rubber.rotation_euler = (-1.571, -0.0, 0.0)
ob_rubber.scale = (0.6821, 0.6821, -0.03482)
ob_rubber.lineart.crease_threshold = 0.0
ob_side_support.location = (-1.532, 0.005974, 0.0)
ob_side_support.scale = (0.3887, 0.5094, 1.0)
ob_side_support.lineart.crease_threshold = 0.0
_m = ob_side_support.modifiers.new('Subsurf', 'SUBSURF')
_m.uv_smooth = 'PRESERVE_CORNERS'
_m.quality = 2
_m.levels = 3
_m.show_only_control_edges = False

# ---- collection membership
col_collection_1.objects.link(ob_magnet)
col_collection_1.objects.link(ob_lamp)
col_collection_1.objects.link(ob_camera)
col_collection_2.objects.link(ob_cog_wheel)
col_collection_3.objects.link(ob_jante)
col_collection_4.objects.link(ob_side_wheel)
col_collection_4.objects.link(ob_rubber)
col_collection_5.objects.link(ob_side_support)

# ---- scene / render settings (as saved in the file)
scene.camera = ob_camera
scene.frame_start = 1; scene.frame_end = 250; scene.frame_set(2)
scene.render.engine = 'BLENDER_EEVEE_NEXT'
scene.render.resolution_percentage = 50
scene.render.dither_intensity = 0.0
scene.cycles.use_denoising = False
scene.cycles.samples = 10
scene.cycles.sampling_pattern = 'TABULATED_SOBOL'
scene.cycles.light_sampling_threshold = 0.0
scene.cycles.use_adaptive_sampling = False
scene.cycles.use_light_tree = False
scene.cycles.blur_glossy = 0.0
scene.cycles.pixel_filter_type = 'GAUSSIAN'
scene.cycles.sample_clamp_indirect = 0.0
scene.view_settings.view_transform = 'Standard'
bpy.context.view_layer.update()
